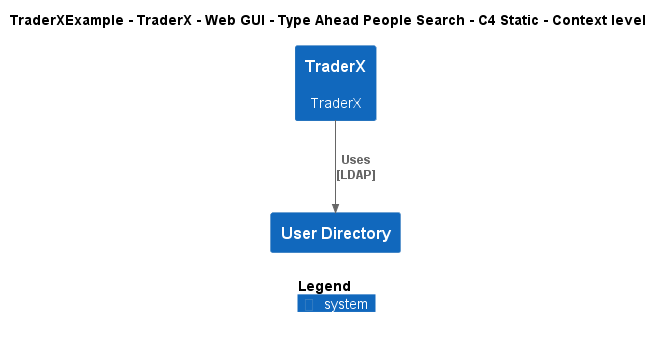

The diagram above was rendered by PlantUML. Its source (embedded in the PNG):
@startuml
!include ..\..\..\..\..\..\..\.c4s\C4_Context.puml

AddElementTag("c4interflow:lifecycle:new", $bgColor=green, $fontColor=#ffffff, $borderColor=green, $shadowing="False")
AddElementTag("c4interflow:lifecycle:changed", $bgColor=orange, $fontColor=#ffffff, $borderColor=orange, $shadowing="False")
AddElementTag("c4interflow:lifecycle:removed", $bgColor=red, $fontColor=#ffffff, $borderColor=red, $shadowing="False")

AddRelTag("c4interflow:lifecycle:new", $textColor=green, $lineColor=green)
AddRelTag("c4interflow:lifecycle:changed", $textColor=orange, $lineColor=orange)
AddRelTag("c4interflow:lifecycle:removed", $textColor=red, $lineColor=red)

SHOW_PERSON_PORTRAIT()
LAYOUT_TOP_DOWN()

skinparam linetype polyline

title TraderXExample - TraderX - Web GUI - Type Ahead People Search - C4 Static - Context level

System(TraderXExample.SoftwareSystems.TraderX, "TraderX", "TraderX")
System(TraderXExample.SoftwareSystems.UserDirectory, "User Directory", "")

Rel(TraderXExample.SoftwareSystems.TraderX, TraderXExample.SoftwareSystems.UserDirectory, "Uses\n[LDAP]", $tags='protocol:ldap')


SHOW_LEGEND()
@enduml